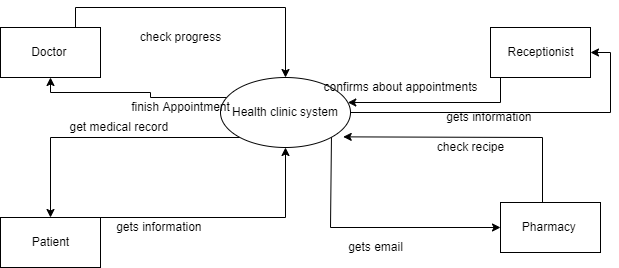

The diagram above was exported from draw.io. Its source (the exported page's mxGraphModel, read from the mxfile embedded in the PNG):
<mxGraphModel dx="782" dy="478" grid="1" gridSize="10" guides="1" tooltips="1" connect="1" arrows="1" fold="1" page="1" pageScale="1" pageWidth="850" pageHeight="1100" math="0" shadow="0">
  <root>
    <mxCell id="0" />
    <mxCell id="1" parent="0" />
    <mxCell id="2aVzuuc6jQu_Di1mSYw--32" style="edgeStyle=orthogonalEdgeStyle;rounded=0;orthogonalLoop=1;jettySize=auto;html=1;" edge="1" parent="1" source="2aVzuuc6jQu_Di1mSYw--24" target="2aVzuuc6jQu_Di1mSYw--25">
      <mxGeometry relative="1" as="geometry">
        <Array as="points">
          <mxPoint x="280" y="160" />
          <mxPoint x="280" y="155" />
        </Array>
      </mxGeometry>
    </mxCell>
    <mxCell id="2aVzuuc6jQu_Di1mSYw--42" style="edgeStyle=orthogonalEdgeStyle;rounded=0;orthogonalLoop=1;jettySize=auto;html=1;" edge="1" parent="1" source="2aVzuuc6jQu_Di1mSYw--24" target="2aVzuuc6jQu_Di1mSYw--26">
      <mxGeometry relative="1" as="geometry">
        <mxPoint x="510" y="380" as="targetPoint" />
        <Array as="points">
          <mxPoint x="180" y="200" />
        </Array>
      </mxGeometry>
    </mxCell>
    <mxCell id="2aVzuuc6jQu_Di1mSYw--44" style="edgeStyle=orthogonalEdgeStyle;rounded=0;orthogonalLoop=1;jettySize=auto;html=1;entryX=1;entryY=0.5;entryDx=0;entryDy=0;" edge="1" parent="1" source="2aVzuuc6jQu_Di1mSYw--24" target="2aVzuuc6jQu_Di1mSYw--27">
      <mxGeometry relative="1" as="geometry" />
    </mxCell>
    <mxCell id="2aVzuuc6jQu_Di1mSYw--24" value="Health clinic system" style="ellipse;whiteSpace=wrap;html=1;" vertex="1" parent="1">
      <mxGeometry x="350" y="140" width="130" height="70" as="geometry" />
    </mxCell>
    <mxCell id="2aVzuuc6jQu_Di1mSYw--31" style="edgeStyle=orthogonalEdgeStyle;rounded=0;orthogonalLoop=1;jettySize=auto;html=1;exitX=0.75;exitY=0;exitDx=0;exitDy=0;entryX=0.5;entryY=0;entryDx=0;entryDy=0;" edge="1" parent="1" source="2aVzuuc6jQu_Di1mSYw--25" target="2aVzuuc6jQu_Di1mSYw--24">
      <mxGeometry relative="1" as="geometry">
        <mxPoint x="220" y="80" as="targetPoint" />
      </mxGeometry>
    </mxCell>
    <mxCell id="2aVzuuc6jQu_Di1mSYw--25" value="Doctor&amp;nbsp;" style="html=1;dashed=0;whitespace=wrap;" vertex="1" parent="1">
      <mxGeometry x="130" y="90" width="100" height="50" as="geometry" />
    </mxCell>
    <mxCell id="2aVzuuc6jQu_Di1mSYw--40" style="edgeStyle=orthogonalEdgeStyle;rounded=0;orthogonalLoop=1;jettySize=auto;html=1;entryX=0.5;entryY=1;entryDx=0;entryDy=0;" edge="1" parent="1" source="2aVzuuc6jQu_Di1mSYw--26" target="2aVzuuc6jQu_Di1mSYw--24">
      <mxGeometry relative="1" as="geometry">
        <Array as="points">
          <mxPoint x="415" y="280" />
        </Array>
      </mxGeometry>
    </mxCell>
    <mxCell id="2aVzuuc6jQu_Di1mSYw--26" value="Patient" style="html=1;dashed=0;whitespace=wrap;" vertex="1" parent="1">
      <mxGeometry x="130" y="280" width="100" height="50" as="geometry" />
    </mxCell>
    <mxCell id="2aVzuuc6jQu_Di1mSYw--34" style="edgeStyle=orthogonalEdgeStyle;rounded=0;orthogonalLoop=1;jettySize=auto;html=1;" edge="1" parent="1" source="2aVzuuc6jQu_Di1mSYw--27" target="2aVzuuc6jQu_Di1mSYw--24">
      <mxGeometry relative="1" as="geometry">
        <Array as="points">
          <mxPoint x="630" y="165" />
        </Array>
      </mxGeometry>
    </mxCell>
    <mxCell id="2aVzuuc6jQu_Di1mSYw--27" value="Receptionist" style="html=1;dashed=0;whitespace=wrap;" vertex="1" parent="1">
      <mxGeometry x="620" y="90" width="100" height="50" as="geometry" />
    </mxCell>
    <mxCell id="2aVzuuc6jQu_Di1mSYw--28" value="Pharmacy&amp;nbsp;" style="html=1;dashed=0;whitespace=wrap;" vertex="1" parent="1">
      <mxGeometry x="630" y="265" width="100" height="50" as="geometry" />
    </mxCell>
    <mxCell id="2aVzuuc6jQu_Di1mSYw--37" value="check progress" style="text;html=1;align=center;verticalAlign=middle;resizable=0;points=[];autosize=1;strokeColor=none;fillColor=none;" vertex="1" parent="1">
      <mxGeometry x="260" y="90" width="100" height="20" as="geometry" />
    </mxCell>
    <mxCell id="2aVzuuc6jQu_Di1mSYw--39" value="finish Appointment" style="text;html=1;align=center;verticalAlign=middle;resizable=0;points=[];autosize=1;strokeColor=none;fillColor=none;" vertex="1" parent="1">
      <mxGeometry x="255" y="160" width="110" height="20" as="geometry" />
    </mxCell>
    <mxCell id="2aVzuuc6jQu_Di1mSYw--41" value="gets information&amp;nbsp;" style="text;html=1;align=center;verticalAlign=middle;resizable=0;points=[];autosize=1;strokeColor=none;fillColor=none;" vertex="1" parent="1">
      <mxGeometry x="240" y="280" width="100" height="20" as="geometry" />
    </mxCell>
    <mxCell id="2aVzuuc6jQu_Di1mSYw--43" value="get medical record&amp;nbsp;" style="text;html=1;align=center;verticalAlign=middle;resizable=0;points=[];autosize=1;strokeColor=none;fillColor=none;" vertex="1" parent="1">
      <mxGeometry x="190" y="180" width="120" height="20" as="geometry" />
    </mxCell>
    <mxCell id="2aVzuuc6jQu_Di1mSYw--45" value="gets information&amp;nbsp;" style="text;html=1;align=center;verticalAlign=middle;resizable=0;points=[];autosize=1;strokeColor=none;fillColor=none;" vertex="1" parent="1">
      <mxGeometry x="570" y="170" width="100" height="20" as="geometry" />
    </mxCell>
    <mxCell id="2aVzuuc6jQu_Di1mSYw--47" value="confirms about appointments" style="text;html=1;align=center;verticalAlign=middle;resizable=0;points=[];autosize=1;strokeColor=none;fillColor=none;" vertex="1" parent="1">
      <mxGeometry x="445" y="140" width="170" height="20" as="geometry" />
    </mxCell>
    <mxCell id="2aVzuuc6jQu_Di1mSYw--49" value="" style="endArrow=classic;html=1;rounded=0;exitX=1;exitY=1;exitDx=0;exitDy=0;entryX=0;entryY=0.5;entryDx=0;entryDy=0;" edge="1" parent="1" source="2aVzuuc6jQu_Di1mSYw--24" target="2aVzuuc6jQu_Di1mSYw--28">
      <mxGeometry width="50" height="50" relative="1" as="geometry">
        <mxPoint x="380" y="270" as="sourcePoint" />
        <mxPoint x="570" y="300" as="targetPoint" />
        <Array as="points">
          <mxPoint x="460" y="290" />
        </Array>
      </mxGeometry>
    </mxCell>
    <mxCell id="2aVzuuc6jQu_Di1mSYw--50" value="gets email" style="text;html=1;align=center;verticalAlign=middle;resizable=0;points=[];autosize=1;strokeColor=none;fillColor=none;" vertex="1" parent="1">
      <mxGeometry x="470" y="300" width="70" height="20" as="geometry" />
    </mxCell>
    <mxCell id="2aVzuuc6jQu_Di1mSYw--53" value="" style="endArrow=classic;html=1;rounded=0;exitX=0.42;exitY=-0.007;exitDx=0;exitDy=0;exitPerimeter=0;entryX=0.944;entryY=0.848;entryDx=0;entryDy=0;entryPerimeter=0;" edge="1" parent="1" source="2aVzuuc6jQu_Di1mSYw--28" target="2aVzuuc6jQu_Di1mSYw--24">
      <mxGeometry width="50" height="50" relative="1" as="geometry">
        <mxPoint x="380" y="270" as="sourcePoint" />
        <mxPoint x="590" y="220" as="targetPoint" />
        <Array as="points">
          <mxPoint x="672" y="200" />
        </Array>
      </mxGeometry>
    </mxCell>
    <mxCell id="2aVzuuc6jQu_Di1mSYw--54" value="check recipe" style="text;html=1;align=center;verticalAlign=middle;resizable=0;points=[];autosize=1;strokeColor=none;fillColor=none;" vertex="1" parent="1">
      <mxGeometry x="560" y="200" width="80" height="20" as="geometry" />
    </mxCell>
  </root>
</mxGraphModel>